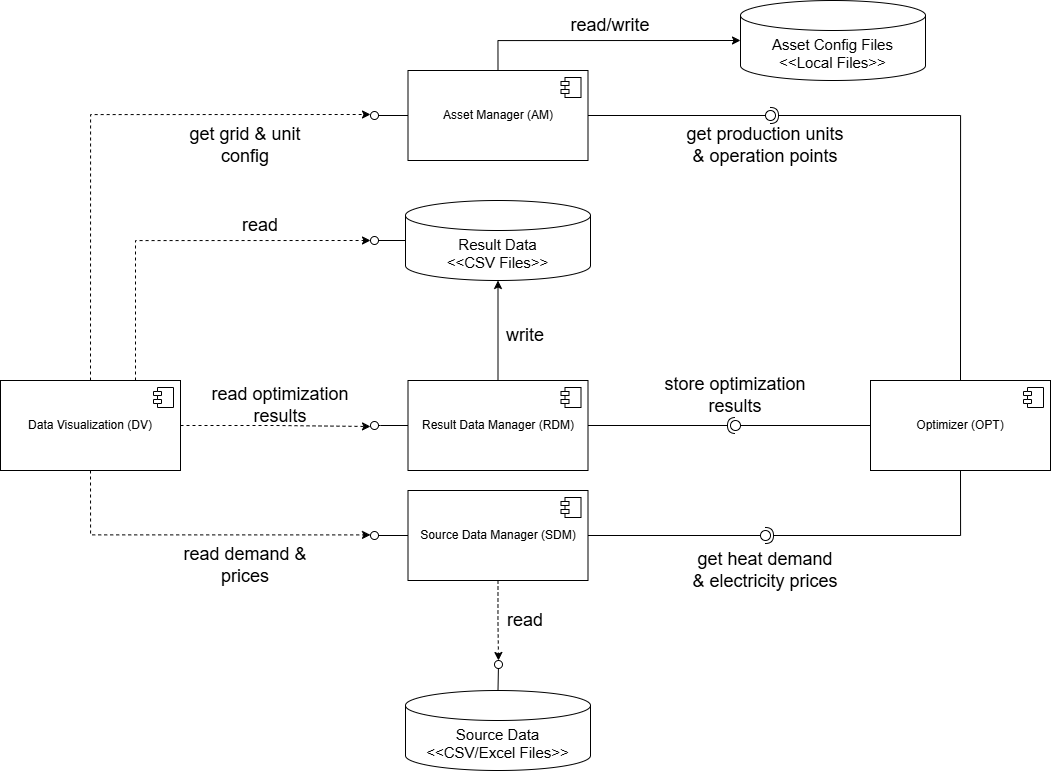

The diagram above was exported from draw.io. Its source (the exported page's mxGraphModel, read from the mxfile embedded in the PNG):
<mxGraphModel dx="1209" dy="785" grid="1" gridSize="10" guides="1" tooltips="1" connect="1" arrows="1" fold="1" page="1" pageScale="1" pageWidth="1169" pageHeight="827" background="light-dark(#FFFFFF,#000000)" math="0" shadow="0">
  <root>
    <mxCell id="0" />
    <mxCell id="1" parent="0" />
    <mxCell id="F8RqAmb-Y9DneqCDGocq-40" edge="1" parent="1" source="NvDuAONSKEtm6C4q_aP9-13" style="edgeStyle=orthogonalEdgeStyle;rounded=0;orthogonalLoop=1;jettySize=auto;html=1;exitX=0.5;exitY=0;exitDx=0;exitDy=0;exitPerimeter=0;endArrow=oval;endFill=0;endSize=8;">
      <mxGeometry relative="1" as="geometry">
        <mxPoint x="558" y="684" as="targetPoint" />
      </mxGeometry>
    </mxCell>
    <mxCell id="NvDuAONSKEtm6C4q_aP9-13" parent="1" style="shape=cylinder3;whiteSpace=wrap;html=1;boundedLbl=1;backgroundOutline=1;size=15;fontSize=15;" value="Source Data&lt;br&gt;&amp;lt;&amp;lt;CSV/Excel Files&amp;gt;&amp;gt;" vertex="1">
      <mxGeometry height="80" width="185" x="465" y="710" as="geometry" />
    </mxCell>
    <mxCell id="NvDuAONSKEtm6C4q_aP9-18" parent="1" style="text;html=1;whiteSpace=wrap;strokeColor=none;fillColor=none;align=center;verticalAlign=middle;rounded=0;fontSize=18;" value="read" vertex="1">
      <mxGeometry height="60" width="90" x="540" y="610" as="geometry" />
    </mxCell>
    <mxCell id="NvDuAONSKEtm6C4q_aP9-19" parent="1" style="text;html=1;whiteSpace=wrap;strokeColor=none;fillColor=none;align=center;verticalAlign=middle;rounded=0;fontSize=18;" value="get production units&#10;&amp; operation points" vertex="1">
      <mxGeometry height="30" width="250" x="700" y="150" as="geometry" />
    </mxCell>
    <mxCell id="NvDuAONSKEtm6C4q_aP9-21" parent="1" style="text;html=1;whiteSpace=wrap;strokeColor=none;fillColor=none;align=center;verticalAlign=middle;rounded=0;fontSize=18;" value="get heat demand&#10;&amp;amp; electricity prices" vertex="1">
      <mxGeometry height="60" width="160" x="745" y="560" as="geometry" />
    </mxCell>
    <mxCell id="NvDuAONSKEtm6C4q_aP9-22" parent="1" style="text;html=1;whiteSpace=wrap;strokeColor=none;fillColor=none;align=center;verticalAlign=middle;rounded=0;fontSize=18;" value="read optimization results" vertex="1">
      <mxGeometry height="40" width="180" x="250" y="405" as="geometry" />
    </mxCell>
    <mxCell id="NvDuAONSKEtm6C4q_aP9-24" parent="1" style="text;html=1;whiteSpace=wrap;strokeColor=none;fillColor=none;align=center;verticalAlign=middle;rounded=0;fontSize=18;" value="read demand &amp; prices" vertex="1">
      <mxGeometry height="30" width="170" x="220" y="570" as="geometry" />
    </mxCell>
    <mxCell id="NvDuAONSKEtm6C4q_aP9-25" parent="1" style="text;html=1;whiteSpace=wrap;strokeColor=none;fillColor=none;align=center;verticalAlign=middle;rounded=0;fontSize=18;" value="get grid &amp; unit config" vertex="1">
      <mxGeometry height="30" width="130" x="240" y="150" as="geometry" />
    </mxCell>
    <mxCell id="NvDuAONSKEtm6C4q_aP9-26" parent="1" style="text;html=1;whiteSpace=wrap;strokeColor=none;fillColor=none;align=center;verticalAlign=middle;rounded=0;fontSize=18;" value="store optimization results" vertex="1">
      <mxGeometry height="30" width="180" x="705" y="400" as="geometry" />
    </mxCell>
    <mxCell id="NvDuAONSKEtm6C4q_aP9-27" parent="1" style="shape=cylinder3;whiteSpace=wrap;html=1;boundedLbl=1;backgroundOutline=1;size=15;fontSize=15;" value="Asset Config Files&lt;br&gt;&amp;lt;&amp;lt;Local Files&amp;gt;&amp;gt;" vertex="1">
      <mxGeometry height="80" width="185" x="800" y="20" as="geometry" />
    </mxCell>
    <mxCell id="F8RqAmb-Y9DneqCDGocq-52" edge="1" parent="1" source="NvDuAONSKEtm6C4q_aP9-28" style="edgeStyle=orthogonalEdgeStyle;rounded=0;orthogonalLoop=1;jettySize=auto;html=1;exitX=0;exitY=0.5;exitDx=0;exitDy=0;exitPerimeter=0;endArrow=oval;endFill=0;endSize=8;">
      <mxGeometry relative="1" as="geometry">
        <mxPoint x="434" y="260" as="targetPoint" />
      </mxGeometry>
    </mxCell>
    <mxCell id="NvDuAONSKEtm6C4q_aP9-28" parent="1" style="shape=cylinder3;whiteSpace=wrap;html=1;boundedLbl=1;backgroundOutline=1;size=15;fontSize=15;" value="Result Data&lt;br&gt;&amp;lt;&amp;lt;CSV Files&amp;gt;&amp;gt;" vertex="1">
      <mxGeometry height="80" width="185" x="465" y="220" as="geometry" />
    </mxCell>
    <mxCell id="NvDuAONSKEtm6C4q_aP9-33" parent="1" style="text;html=1;whiteSpace=wrap;strokeColor=none;fillColor=none;align=center;verticalAlign=middle;rounded=0;fontSize=18;" value="read/write" vertex="1">
      <mxGeometry height="30" width="60" x="640" y="30" as="geometry" />
    </mxCell>
    <mxCell id="NvDuAONSKEtm6C4q_aP9-34" parent="1" style="text;html=1;whiteSpace=wrap;strokeColor=none;fillColor=none;align=center;verticalAlign=middle;rounded=0;fontSize=18;" value="write" vertex="1">
      <mxGeometry height="30" width="60" x="555" y="340" as="geometry" />
    </mxCell>
    <mxCell id="NvDuAONSKEtm6C4q_aP9-36" parent="1" style="text;html=1;whiteSpace=wrap;strokeColor=none;fillColor=none;align=center;verticalAlign=middle;rounded=0;fontSize=18;" value="read" vertex="1">
      <mxGeometry height="30" width="60" x="290" y="230" as="geometry" />
    </mxCell>
    <mxCell id="F8RqAmb-Y9DneqCDGocq-53" edge="1" parent="1" source="F8RqAmb-Y9DneqCDGocq-1" style="edgeStyle=orthogonalEdgeStyle;rounded=0;orthogonalLoop=1;jettySize=auto;html=1;exitX=0.75;exitY=0;exitDx=0;exitDy=0;dashed=1;">
      <mxGeometry relative="1" as="geometry">
        <Array as="points">
          <mxPoint x="195" y="260" />
        </Array>
        <mxPoint x="430" y="260" as="targetPoint" />
      </mxGeometry>
    </mxCell>
    <mxCell id="F8RqAmb-Y9DneqCDGocq-1" parent="1" style="html=1;dropTarget=0;whiteSpace=wrap;" value="Data Visualization (DV)" vertex="1">
      <mxGeometry height="90" width="180" x="60" y="400" as="geometry" />
    </mxCell>
    <mxCell id="F8RqAmb-Y9DneqCDGocq-2" parent="F8RqAmb-Y9DneqCDGocq-1" style="shape=module;jettyWidth=8;jettyHeight=4;" value="" vertex="1">
      <mxGeometry height="20" relative="1" width="20" x="1" as="geometry">
        <mxPoint x="-27" y="7" as="offset" />
      </mxGeometry>
    </mxCell>
    <mxCell id="F8RqAmb-Y9DneqCDGocq-3" parent="1" style="html=1;dropTarget=0;whiteSpace=wrap;" value="Optimizer (OPT)" vertex="1">
      <mxGeometry height="90" width="180" x="930" y="400" as="geometry" />
    </mxCell>
    <mxCell id="F8RqAmb-Y9DneqCDGocq-4" parent="F8RqAmb-Y9DneqCDGocq-3" style="shape=module;jettyWidth=8;jettyHeight=4;" value="" vertex="1">
      <mxGeometry height="20" relative="1" width="20" x="1" as="geometry">
        <mxPoint x="-27" y="7" as="offset" />
      </mxGeometry>
    </mxCell>
    <mxCell id="F8RqAmb-Y9DneqCDGocq-54" edge="1" parent="1" source="F8RqAmb-Y9DneqCDGocq-5" style="edgeStyle=orthogonalEdgeStyle;rounded=0;orthogonalLoop=1;jettySize=auto;html=1;exitX=0;exitY=0.5;exitDx=0;exitDy=0;endArrow=oval;endFill=0;endSize=8;">
      <mxGeometry relative="1" as="geometry">
        <mxPoint x="434" y="135" as="targetPoint" />
      </mxGeometry>
    </mxCell>
    <mxCell id="F8RqAmb-Y9DneqCDGocq-5" parent="1" style="html=1;dropTarget=0;whiteSpace=wrap;" value="Asset Manager (AM)" vertex="1">
      <mxGeometry height="90" width="180" x="467.5" y="90" as="geometry" />
    </mxCell>
    <mxCell id="F8RqAmb-Y9DneqCDGocq-6" parent="F8RqAmb-Y9DneqCDGocq-5" style="shape=module;jettyWidth=8;jettyHeight=4;" value="" vertex="1">
      <mxGeometry height="20" relative="1" width="20" x="1" as="geometry">
        <mxPoint x="-27" y="7" as="offset" />
      </mxGeometry>
    </mxCell>
    <mxCell id="F8RqAmb-Y9DneqCDGocq-41" edge="1" parent="1" source="F8RqAmb-Y9DneqCDGocq-7" style="edgeStyle=orthogonalEdgeStyle;rounded=0;orthogonalLoop=1;jettySize=auto;html=1;exitX=0.5;exitY=1;exitDx=0;exitDy=0;endArrow=classic;endFill=1;dashed=1;">
      <mxGeometry relative="1" as="geometry">
        <mxPoint x="558" y="680" as="targetPoint" />
      </mxGeometry>
    </mxCell>
    <mxCell id="F8RqAmb-Y9DneqCDGocq-43" edge="1" parent="1" source="F8RqAmb-Y9DneqCDGocq-7" style="edgeStyle=orthogonalEdgeStyle;rounded=0;orthogonalLoop=1;jettySize=auto;html=1;exitX=0;exitY=0.5;exitDx=0;exitDy=0;endArrow=oval;endFill=0;endSize=8;">
      <mxGeometry relative="1" as="geometry">
        <mxPoint x="434" y="555" as="targetPoint" />
      </mxGeometry>
    </mxCell>
    <mxCell id="F8RqAmb-Y9DneqCDGocq-7" parent="1" style="html=1;dropTarget=0;whiteSpace=wrap;" value="Source Data Manager (SDM)" vertex="1">
      <mxGeometry height="90" width="180" x="467.5" y="510" as="geometry" />
    </mxCell>
    <mxCell id="F8RqAmb-Y9DneqCDGocq-8" parent="F8RqAmb-Y9DneqCDGocq-7" style="shape=module;jettyWidth=8;jettyHeight=4;" value="" vertex="1">
      <mxGeometry height="20" relative="1" width="20" x="1" as="geometry">
        <mxPoint x="-27" y="7" as="offset" />
      </mxGeometry>
    </mxCell>
    <mxCell id="F8RqAmb-Y9DneqCDGocq-44" edge="1" parent="1" source="F8RqAmb-Y9DneqCDGocq-10" style="edgeStyle=orthogonalEdgeStyle;rounded=0;orthogonalLoop=1;jettySize=auto;html=1;exitX=0;exitY=0.5;exitDx=0;exitDy=0;endArrow=oval;endFill=0;endSize=8;">
      <mxGeometry relative="1" as="geometry">
        <Array as="points">
          <mxPoint x="440" y="445" />
          <mxPoint x="440" y="445" />
        </Array>
        <mxPoint x="434" y="445" as="targetPoint" />
      </mxGeometry>
    </mxCell>
    <mxCell id="F8RqAmb-Y9DneqCDGocq-10" parent="1" style="html=1;dropTarget=0;whiteSpace=wrap;" value="Result Data Manager (RDM)" vertex="1">
      <mxGeometry height="90" width="180" x="467.5" y="400" as="geometry" />
    </mxCell>
    <mxCell id="F8RqAmb-Y9DneqCDGocq-11" parent="F8RqAmb-Y9DneqCDGocq-10" style="shape=module;jettyWidth=8;jettyHeight=4;" value="" vertex="1">
      <mxGeometry height="20" relative="1" width="20" x="1" as="geometry">
        <mxPoint x="-27" y="7" as="offset" />
      </mxGeometry>
    </mxCell>
    <mxCell id="F8RqAmb-Y9DneqCDGocq-31" edge="1" parent="1" source="F8RqAmb-Y9DneqCDGocq-5" style="edgeStyle=orthogonalEdgeStyle;rounded=0;orthogonalLoop=1;jettySize=auto;html=1;exitX=0.5;exitY=0;exitDx=0;exitDy=0;entryX=0;entryY=0.5;entryDx=0;entryDy=0;entryPerimeter=0;" target="NvDuAONSKEtm6C4q_aP9-27">
      <mxGeometry relative="1" as="geometry" />
    </mxCell>
    <mxCell id="F8RqAmb-Y9DneqCDGocq-32" edge="1" parent="1" source="F8RqAmb-Y9DneqCDGocq-10" style="edgeStyle=orthogonalEdgeStyle;rounded=0;orthogonalLoop=1;jettySize=auto;html=1;exitX=0.5;exitY=0;exitDx=0;exitDy=0;entryX=0.5;entryY=1;entryDx=0;entryDy=0;entryPerimeter=0;" target="NvDuAONSKEtm6C4q_aP9-28">
      <mxGeometry relative="1" as="geometry" />
    </mxCell>
    <mxCell id="F8RqAmb-Y9DneqCDGocq-48" edge="1" parent="1" source="F8RqAmb-Y9DneqCDGocq-1" style="edgeStyle=orthogonalEdgeStyle;rounded=0;orthogonalLoop=1;jettySize=auto;html=1;exitX=1;exitY=0.5;exitDx=0;exitDy=0;dashed=1;">
      <mxGeometry relative="1" as="geometry">
        <mxPoint x="430" y="446" as="targetPoint" />
      </mxGeometry>
    </mxCell>
    <mxCell id="F8RqAmb-Y9DneqCDGocq-50" edge="1" parent="1" source="F8RqAmb-Y9DneqCDGocq-1" style="endArrow=classic;dashed=1;endFill=1;endSize=6;html=1;rounded=0;edgeStyle=orthogonalEdgeStyle;exitX=0.5;exitY=1;exitDx=0;exitDy=0;" value="">
      <mxGeometry relative="1" width="160" as="geometry">
        <Array as="points">
          <mxPoint x="150" y="554" />
        </Array>
        <mxPoint x="160" y="554" as="sourcePoint" />
        <mxPoint x="430" y="554.41" as="targetPoint" />
      </mxGeometry>
    </mxCell>
    <mxCell id="F8RqAmb-Y9DneqCDGocq-58" edge="1" parent="1" source="F8RqAmb-Y9DneqCDGocq-1" style="endArrow=classic;dashed=1;endFill=1;endSize=6;html=1;rounded=0;edgeStyle=orthogonalEdgeStyle;exitX=0.5;exitY=0;exitDx=0;exitDy=0;" value="">
      <mxGeometry relative="1" width="160" as="geometry">
        <Array as="points">
          <mxPoint x="150" y="134" />
        </Array>
        <mxPoint x="270" y="134.47" as="sourcePoint" />
        <mxPoint x="430" y="134" as="targetPoint" />
      </mxGeometry>
    </mxCell>
    <mxCell id="F8RqAmb-Y9DneqCDGocq-62" edge="1" parent="1" source="F8RqAmb-Y9DneqCDGocq-10" style="rounded=0;orthogonalLoop=1;jettySize=auto;html=1;endArrow=halfCircle;endFill=0;endSize=6;strokeWidth=1;sketch=0;exitX=1;exitY=0.5;exitDx=0;exitDy=0;" target="F8RqAmb-Y9DneqCDGocq-64" value="">
      <mxGeometry relative="1" as="geometry">
        <mxPoint x="690" y="455" as="sourcePoint" />
      </mxGeometry>
    </mxCell>
    <mxCell id="F8RqAmb-Y9DneqCDGocq-63" edge="1" parent="1" source="F8RqAmb-Y9DneqCDGocq-3" style="rounded=0;orthogonalLoop=1;jettySize=auto;html=1;endArrow=oval;endFill=0;sketch=0;sourcePerimeterSpacing=0;targetPerimeterSpacing=0;endSize=10;exitX=0;exitY=0.5;exitDx=0;exitDy=0;" target="F8RqAmb-Y9DneqCDGocq-64" value="">
      <mxGeometry relative="1" as="geometry">
        <mxPoint x="690" y="470" as="sourcePoint" />
      </mxGeometry>
    </mxCell>
    <mxCell id="F8RqAmb-Y9DneqCDGocq-64" parent="1" style="ellipse;whiteSpace=wrap;html=1;align=center;aspect=fixed;fillColor=none;strokeColor=none;resizable=0;perimeter=centerPerimeter;rotatable=0;allowArrows=0;points=[];outlineConnect=1;" value="" vertex="1">
      <mxGeometry height="10" width="10" x="790" y="440" as="geometry" />
    </mxCell>
    <mxCell id="F8RqAmb-Y9DneqCDGocq-65" edge="1" parent="1" source="F8RqAmb-Y9DneqCDGocq-3" style="rounded=0;orthogonalLoop=1;jettySize=auto;html=1;endArrow=halfCircle;endFill=0;endSize=6;strokeWidth=1;sketch=0;exitX=0.5;exitY=1;exitDx=0;exitDy=0;edgeStyle=orthogonalEdgeStyle;" target="F8RqAmb-Y9DneqCDGocq-67" value="">
      <mxGeometry relative="1" as="geometry">
        <Array as="points">
          <mxPoint x="1020" y="555" />
        </Array>
        <mxPoint x="845" y="555" as="sourcePoint" />
      </mxGeometry>
    </mxCell>
    <mxCell id="F8RqAmb-Y9DneqCDGocq-66" edge="1" parent="1" source="F8RqAmb-Y9DneqCDGocq-7" style="rounded=0;orthogonalLoop=1;jettySize=auto;html=1;endArrow=oval;endFill=0;sketch=0;sourcePerimeterSpacing=0;targetPerimeterSpacing=0;endSize=10;exitX=1;exitY=0.5;exitDx=0;exitDy=0;" target="F8RqAmb-Y9DneqCDGocq-67" value="">
      <mxGeometry relative="1" as="geometry">
        <mxPoint x="805" y="555" as="sourcePoint" />
      </mxGeometry>
    </mxCell>
    <mxCell id="F8RqAmb-Y9DneqCDGocq-67" parent="1" style="ellipse;whiteSpace=wrap;html=1;align=center;aspect=fixed;fillColor=none;strokeColor=none;resizable=0;perimeter=centerPerimeter;rotatable=0;allowArrows=0;points=[];outlineConnect=1;" value="" vertex="1">
      <mxGeometry height="10" width="10" x="820" y="550" as="geometry" />
    </mxCell>
    <mxCell id="F8RqAmb-Y9DneqCDGocq-69" edge="1" parent="1" source="F8RqAmb-Y9DneqCDGocq-3" style="rounded=0;orthogonalLoop=1;jettySize=auto;html=1;endArrow=halfCircle;endFill=0;endSize=6;strokeWidth=1;sketch=0;exitX=0.5;exitY=0;exitDx=0;exitDy=0;edgeStyle=orthogonalEdgeStyle;" target="F8RqAmb-Y9DneqCDGocq-71" value="">
      <mxGeometry relative="1" as="geometry">
        <Array as="points">
          <mxPoint x="1020" y="135" />
        </Array>
        <mxPoint x="850" y="135" as="sourcePoint" />
      </mxGeometry>
    </mxCell>
    <mxCell id="F8RqAmb-Y9DneqCDGocq-70" edge="1" parent="1" source="F8RqAmb-Y9DneqCDGocq-5" style="rounded=0;orthogonalLoop=1;jettySize=auto;html=1;endArrow=oval;endFill=0;sketch=0;sourcePerimeterSpacing=0;targetPerimeterSpacing=0;endSize=10;exitX=1;exitY=0.5;exitDx=0;exitDy=0;" target="F8RqAmb-Y9DneqCDGocq-71" value="">
      <mxGeometry relative="1" as="geometry">
        <mxPoint x="810" y="135" as="sourcePoint" />
      </mxGeometry>
    </mxCell>
    <mxCell id="F8RqAmb-Y9DneqCDGocq-71" parent="1" style="ellipse;whiteSpace=wrap;html=1;align=center;aspect=fixed;fillColor=none;strokeColor=none;resizable=0;perimeter=centerPerimeter;rotatable=0;allowArrows=0;points=[];outlineConnect=1;" value="" vertex="1">
      <mxGeometry height="10" width="10" x="825" y="130" as="geometry" />
    </mxCell>
  </root>
</mxGraphModel>